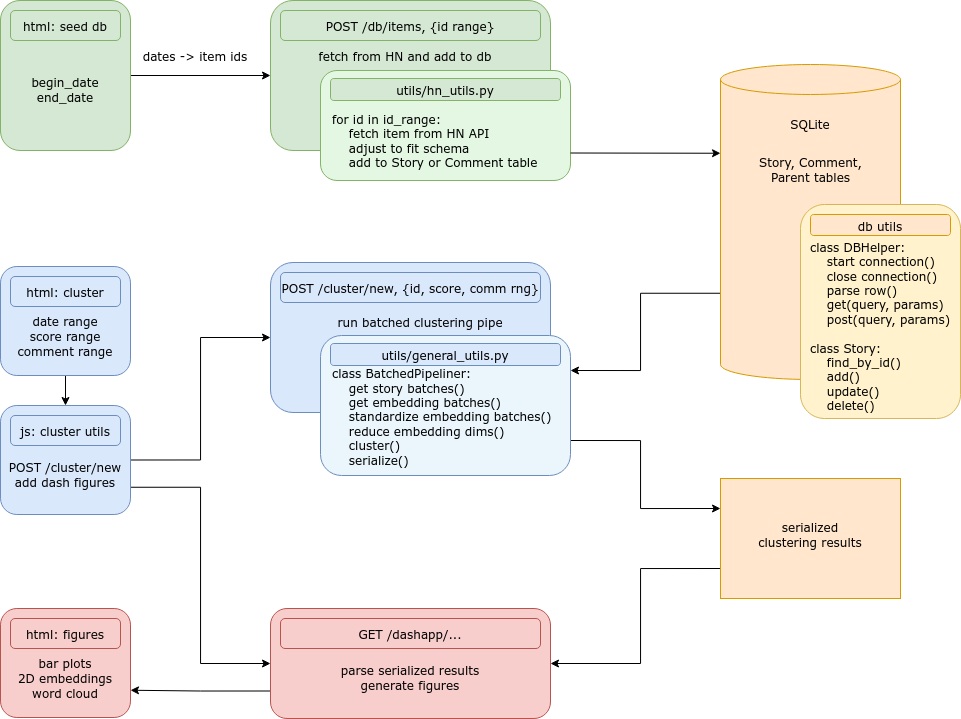

The diagram above was exported from draw.io. Its source (the exported page's mxGraphModel, read from the mxfile embedded in the PNG):
<mxGraphModel dx="1594" dy="933" grid="1" gridSize="10" guides="1" tooltips="1" connect="1" arrows="1" fold="1" page="1" pageScale="1" pageWidth="1100" pageHeight="850" math="0" shadow="0">
  <root>
    <mxCell id="0" />
    <mxCell id="1" parent="0" />
    <mxCell id="eeqluT4MkdOF_zeNIS-e-7" style="edgeStyle=orthogonalEdgeStyle;rounded=0;orthogonalLoop=1;jettySize=auto;html=1;exitX=1;exitY=0.5;exitDx=0;exitDy=0;fontFamily=Verdana;" edge="1" parent="1" source="eeqluT4MkdOF_zeNIS-e-1" target="eeqluT4MkdOF_zeNIS-e-3">
      <mxGeometry relative="1" as="geometry" />
    </mxCell>
    <mxCell id="eeqluT4MkdOF_zeNIS-e-1" value="&lt;div&gt;&lt;br&gt;&lt;/div&gt;&lt;div&gt;&lt;br&gt;&lt;/div&gt;&lt;div&gt;&lt;font face=&quot;Verdana&quot;&gt;begin_date&lt;/font&gt;&lt;/div&gt;&lt;div&gt;&lt;font face=&quot;Verdana&quot;&gt;end_date&lt;/font&gt;&lt;/div&gt;" style="rounded=1;whiteSpace=wrap;html=1;fillColor=#d5e8d4;strokeColor=#82b366;" vertex="1" parent="1">
      <mxGeometry x="79" y="42" width="130" height="150" as="geometry" />
    </mxCell>
    <mxCell id="eeqluT4MkdOF_zeNIS-e-3" value="&lt;div&gt;&lt;br&gt;&lt;/div&gt;&lt;div&gt;&lt;br&gt;&lt;/div&gt;&lt;div&gt;&lt;font face=&quot;Verdana&quot;&gt;&lt;br&gt;&lt;/font&gt;&lt;/div&gt;" style="rounded=1;whiteSpace=wrap;html=1;fillColor=#d5e8d4;strokeColor=#82b366;" vertex="1" parent="1">
      <mxGeometry x="349" y="42" width="280" height="150" as="geometry" />
    </mxCell>
    <mxCell id="eeqluT4MkdOF_zeNIS-e-4" value="&lt;font face=&quot;Verdana&quot;&gt;POST /db/items, {id range}&lt;/font&gt;" style="rounded=1;whiteSpace=wrap;html=1;fontFamily=Verdana;fillColor=#d5e8d4;strokeColor=#82b366;" vertex="1" parent="1">
      <mxGeometry x="359" y="52" width="260" height="30" as="geometry" />
    </mxCell>
    <mxCell id="eeqluT4MkdOF_zeNIS-e-5" value="html: seed db" style="rounded=1;whiteSpace=wrap;html=1;fontFamily=Verdana;fillColor=#d5e8d4;strokeColor=#82b366;" vertex="1" parent="1">
      <mxGeometry x="89" y="52" width="110" height="30" as="geometry" />
    </mxCell>
    <mxCell id="eeqluT4MkdOF_zeNIS-e-8" value="dates -&amp;gt; item ids" style="text;html=1;strokeColor=none;fillColor=none;align=center;verticalAlign=middle;whiteSpace=wrap;rounded=0;fontFamily=Verdana;" vertex="1" parent="1">
      <mxGeometry x="209" y="82" width="130" height="30" as="geometry" />
    </mxCell>
    <mxCell id="eeqluT4MkdOF_zeNIS-e-9" value="" style="rounded=1;whiteSpace=wrap;html=1;fontFamily=Verdana;fillColor=#E3F7E2;strokeColor=#82b366;" vertex="1" parent="1">
      <mxGeometry x="399" y="112" width="250" height="110" as="geometry" />
    </mxCell>
    <mxCell id="eeqluT4MkdOF_zeNIS-e-10" value="utils/hn_utils.py" style="rounded=1;whiteSpace=wrap;html=1;fontFamily=Verdana;fillColor=#d5e8d4;strokeColor=#82b366;" vertex="1" parent="1">
      <mxGeometry x="409" y="120" width="230" height="22" as="geometry" />
    </mxCell>
    <mxCell id="eeqluT4MkdOF_zeNIS-e-11" value="&lt;div align=&quot;left&quot;&gt;for id in id_range:&lt;/div&gt;&lt;div align=&quot;left&quot;&gt;&amp;nbsp;&amp;nbsp;&amp;nbsp; fetch item from HN API&lt;/div&gt;&lt;div align=&quot;left&quot;&gt;&amp;nbsp;&amp;nbsp;&amp;nbsp; adjust to fit schema&lt;/div&gt;&lt;div align=&quot;left&quot;&gt;&amp;nbsp;&amp;nbsp;&amp;nbsp; add to Story or Comment table&lt;br&gt;&lt;/div&gt;" style="text;html=1;strokeColor=none;fillColor=none;align=left;verticalAlign=middle;whiteSpace=wrap;rounded=0;fontFamily=Verdana;" vertex="1" parent="1">
      <mxGeometry x="409" y="142" width="230" height="80" as="geometry" />
    </mxCell>
    <mxCell id="eeqluT4MkdOF_zeNIS-e-12" value="fetch from HN and add to db" style="text;html=1;strokeColor=none;fillColor=none;align=center;verticalAlign=middle;whiteSpace=wrap;rounded=0;fontFamily=Verdana;" vertex="1" parent="1">
      <mxGeometry x="359" y="82" width="250" height="30" as="geometry" />
    </mxCell>
    <mxCell id="eeqluT4MkdOF_zeNIS-e-39" style="edgeStyle=orthogonalEdgeStyle;rounded=0;orthogonalLoop=1;jettySize=auto;html=1;exitX=0;exitY=0;exitDx=0;exitDy=228.75;exitPerimeter=0;entryX=1;entryY=0.25;entryDx=0;entryDy=0;fontFamily=Verdana;" edge="1" parent="1" source="eeqluT4MkdOF_zeNIS-e-13" target="eeqluT4MkdOF_zeNIS-e-27">
      <mxGeometry relative="1" as="geometry">
        <Array as="points">
          <mxPoint x="719" y="335" />
          <mxPoint x="719" y="412" />
        </Array>
      </mxGeometry>
    </mxCell>
    <mxCell id="eeqluT4MkdOF_zeNIS-e-13" value="" style="shape=cylinder3;whiteSpace=wrap;html=1;boundedLbl=1;backgroundOutline=1;size=15;fontFamily=Verdana;fillColor=#ffe6cc;strokeColor=#d79b00;" vertex="1" parent="1">
      <mxGeometry x="799" y="106" width="180" height="315" as="geometry" />
    </mxCell>
    <mxCell id="eeqluT4MkdOF_zeNIS-e-14" value="&lt;div&gt;&lt;br&gt;&lt;/div&gt;&lt;div&gt;&lt;br&gt;&lt;/div&gt;&lt;div align=&quot;left&quot;&gt;class DBHelper:&lt;/div&gt;&lt;div align=&quot;left&quot;&gt;&amp;nbsp;&amp;nbsp;&amp;nbsp; start connection()&lt;/div&gt;&lt;div align=&quot;left&quot;&gt;&amp;nbsp;&amp;nbsp;&amp;nbsp; close connection()&lt;/div&gt;&lt;div align=&quot;left&quot;&gt;&amp;nbsp;&amp;nbsp;&amp;nbsp; parse row()&lt;/div&gt;&lt;div align=&quot;left&quot;&gt;&amp;nbsp;&amp;nbsp;&amp;nbsp; get(query, params)&lt;/div&gt;&lt;div align=&quot;left&quot;&gt;&amp;nbsp;&amp;nbsp;&amp;nbsp; post(query, params)&lt;/div&gt;&lt;div align=&quot;left&quot;&gt;&lt;br&gt;&lt;/div&gt;&lt;div align=&quot;left&quot;&gt;class Story:&lt;/div&gt;&lt;div align=&quot;left&quot;&gt;&amp;nbsp;&amp;nbsp;&amp;nbsp; find_by_id()&lt;br&gt;&lt;/div&gt;&lt;div align=&quot;left&quot;&gt;&amp;nbsp;&amp;nbsp;&amp;nbsp; add()&lt;/div&gt;&lt;div align=&quot;left&quot;&gt;&amp;nbsp;&amp;nbsp;&amp;nbsp; update()&lt;/div&gt;&lt;div align=&quot;left&quot;&gt;&amp;nbsp;&amp;nbsp;&amp;nbsp; delete()&lt;br&gt;&lt;/div&gt;" style="rounded=1;whiteSpace=wrap;html=1;fontFamily=Verdana;fillColor=#fff2cc;strokeColor=#d6b656;" vertex="1" parent="1">
      <mxGeometry x="879" y="246" width="160" height="214" as="geometry" />
    </mxCell>
    <mxCell id="eeqluT4MkdOF_zeNIS-e-15" value="" style="endArrow=classic;html=1;rounded=0;fontFamily=Verdana;exitX=1;exitY=0.75;exitDx=0;exitDy=0;entryX=0;entryY=0;entryDx=0;entryDy=88.75;entryPerimeter=0;" edge="1" parent="1" source="eeqluT4MkdOF_zeNIS-e-9" target="eeqluT4MkdOF_zeNIS-e-13">
      <mxGeometry width="50" height="50" relative="1" as="geometry">
        <mxPoint x="569" y="346" as="sourcePoint" />
        <mxPoint x="789" y="190" as="targetPoint" />
      </mxGeometry>
    </mxCell>
    <mxCell id="eeqluT4MkdOF_zeNIS-e-33" style="edgeStyle=orthogonalEdgeStyle;rounded=0;orthogonalLoop=1;jettySize=auto;html=1;exitX=0.5;exitY=1;exitDx=0;exitDy=0;entryX=0.5;entryY=0;entryDx=0;entryDy=0;fontFamily=Verdana;" edge="1" parent="1" source="eeqluT4MkdOF_zeNIS-e-16" target="eeqluT4MkdOF_zeNIS-e-20">
      <mxGeometry relative="1" as="geometry" />
    </mxCell>
    <mxCell id="eeqluT4MkdOF_zeNIS-e-16" value="&lt;div&gt;&lt;br&gt;&lt;/div&gt;&lt;div&gt;&lt;font face=&quot;Verdana&quot;&gt;&lt;br&gt;&lt;/font&gt;&lt;/div&gt;&lt;div&gt;&lt;font face=&quot;Verdana&quot;&gt;date range&lt;/font&gt;&lt;/div&gt;&lt;div&gt;&lt;font face=&quot;Verdana&quot;&gt;score range&lt;/font&gt;&lt;/div&gt;&lt;div&gt;&lt;font face=&quot;Verdana&quot;&gt;comment range&lt;br&gt;&lt;/font&gt;&lt;/div&gt;" style="rounded=1;whiteSpace=wrap;html=1;fillColor=#dae8fc;strokeColor=#6c8ebf;" vertex="1" parent="1">
      <mxGeometry x="79" y="308" width="130" height="109" as="geometry" />
    </mxCell>
    <mxCell id="eeqluT4MkdOF_zeNIS-e-17" value="html: cluster" style="rounded=1;whiteSpace=wrap;html=1;fontFamily=Verdana;fillColor=#dae8fc;strokeColor=#6c8ebf;" vertex="1" parent="1">
      <mxGeometry x="89" y="318" width="110" height="30" as="geometry" />
    </mxCell>
    <mxCell id="eeqluT4MkdOF_zeNIS-e-18" value="SQLite" style="text;html=1;strokeColor=none;fillColor=none;align=center;verticalAlign=middle;whiteSpace=wrap;rounded=0;fontFamily=Verdana;" vertex="1" parent="1">
      <mxGeometry x="859" y="150" width="60" height="30" as="geometry" />
    </mxCell>
    <mxCell id="eeqluT4MkdOF_zeNIS-e-19" value="db utils" style="rounded=1;whiteSpace=wrap;html=1;fontFamily=Verdana;fillColor=#ffe6cc;strokeColor=#d79b00;" vertex="1" parent="1">
      <mxGeometry x="889" y="256" width="140" height="21" as="geometry" />
    </mxCell>
    <mxCell id="eeqluT4MkdOF_zeNIS-e-34" style="edgeStyle=orthogonalEdgeStyle;rounded=0;orthogonalLoop=1;jettySize=auto;html=1;exitX=1;exitY=0.5;exitDx=0;exitDy=0;entryX=0;entryY=0.5;entryDx=0;entryDy=0;fontFamily=Verdana;" edge="1" parent="1" source="eeqluT4MkdOF_zeNIS-e-20" target="eeqluT4MkdOF_zeNIS-e-22">
      <mxGeometry relative="1" as="geometry" />
    </mxCell>
    <mxCell id="eeqluT4MkdOF_zeNIS-e-44" style="edgeStyle=orthogonalEdgeStyle;rounded=0;orthogonalLoop=1;jettySize=auto;html=1;exitX=1;exitY=0.75;exitDx=0;exitDy=0;entryX=0;entryY=0.5;entryDx=0;entryDy=0;fontFamily=Verdana;" edge="1" parent="1" source="eeqluT4MkdOF_zeNIS-e-20" target="eeqluT4MkdOF_zeNIS-e-40">
      <mxGeometry relative="1" as="geometry" />
    </mxCell>
    <mxCell id="eeqluT4MkdOF_zeNIS-e-20" value="&lt;div&gt;&lt;br&gt;&lt;/div&gt;&lt;div&gt;&lt;font face=&quot;Verdana&quot;&gt;&lt;br&gt;&lt;/font&gt;&lt;/div&gt;&lt;div&gt;&lt;font face=&quot;Verdana&quot;&gt;POST /cluster/new&lt;/font&gt;&lt;/div&gt;&lt;div&gt;&lt;font face=&quot;Verdana&quot;&gt;add dash figures&lt;/font&gt;&lt;br&gt;&lt;/div&gt;" style="rounded=1;whiteSpace=wrap;html=1;fillColor=#dae8fc;strokeColor=#6c8ebf;" vertex="1" parent="1">
      <mxGeometry x="79" y="447" width="130" height="109" as="geometry" />
    </mxCell>
    <mxCell id="eeqluT4MkdOF_zeNIS-e-21" value="js: cluster utils" style="rounded=1;whiteSpace=wrap;html=1;fontFamily=Verdana;fillColor=#dae8fc;strokeColor=#6c8ebf;" vertex="1" parent="1">
      <mxGeometry x="89" y="457" width="110" height="30" as="geometry" />
    </mxCell>
    <mxCell id="eeqluT4MkdOF_zeNIS-e-22" value="&lt;div&gt;&lt;br&gt;&lt;/div&gt;&lt;div&gt;&lt;br&gt;&lt;/div&gt;&lt;div&gt;&lt;font face=&quot;Verdana&quot;&gt;&lt;br&gt;&lt;/font&gt;&lt;/div&gt;" style="rounded=1;whiteSpace=wrap;html=1;fillColor=#dae8fc;strokeColor=#6c8ebf;" vertex="1" parent="1">
      <mxGeometry x="349" y="304" width="280" height="150" as="geometry" />
    </mxCell>
    <mxCell id="eeqluT4MkdOF_zeNIS-e-23" value="&lt;font face=&quot;Verdana&quot;&gt;POST /cluster/new, {id, score, comm rng}&lt;/font&gt;" style="rounded=1;whiteSpace=wrap;html=1;fontFamily=Verdana;fillColor=#dae8fc;strokeColor=#6c8ebf;" vertex="1" parent="1">
      <mxGeometry x="359" y="314" width="260" height="30" as="geometry" />
    </mxCell>
    <mxCell id="eeqluT4MkdOF_zeNIS-e-24" value="run batched clustering pipe" style="text;html=1;strokeColor=none;fillColor=none;align=center;verticalAlign=middle;whiteSpace=wrap;rounded=0;fontFamily=Verdana;" vertex="1" parent="1">
      <mxGeometry x="369" y="347.5" width="260" height="30" as="geometry" />
    </mxCell>
    <mxCell id="eeqluT4MkdOF_zeNIS-e-42" style="edgeStyle=orthogonalEdgeStyle;rounded=0;orthogonalLoop=1;jettySize=auto;html=1;exitX=1;exitY=0.75;exitDx=0;exitDy=0;entryX=0;entryY=0.25;entryDx=0;entryDy=0;fontFamily=Verdana;" edge="1" parent="1" source="eeqluT4MkdOF_zeNIS-e-27" target="eeqluT4MkdOF_zeNIS-e-30">
      <mxGeometry relative="1" as="geometry">
        <Array as="points">
          <mxPoint x="719" y="482" />
          <mxPoint x="719" y="550" />
        </Array>
      </mxGeometry>
    </mxCell>
    <mxCell id="eeqluT4MkdOF_zeNIS-e-27" value="" style="rounded=1;whiteSpace=wrap;html=1;fontFamily=Verdana;fillColor=#EAF5FC;strokeColor=#6c8ebf;" vertex="1" parent="1">
      <mxGeometry x="399" y="377" width="250" height="140" as="geometry" />
    </mxCell>
    <mxCell id="eeqluT4MkdOF_zeNIS-e-28" value="utils/general_utils.py" style="rounded=1;whiteSpace=wrap;html=1;fontFamily=Verdana;fillColor=#dae8fc;strokeColor=#6c8ebf;" vertex="1" parent="1">
      <mxGeometry x="409" y="385" width="230" height="22" as="geometry" />
    </mxCell>
    <mxCell id="eeqluT4MkdOF_zeNIS-e-29" value="&lt;div&gt;class BatchedPipeliner:&lt;br&gt;&lt;/div&gt;&lt;div&gt;&amp;nbsp;&amp;nbsp;&amp;nbsp; get story batches()&lt;/div&gt;&lt;div&gt;&amp;nbsp;&amp;nbsp;&amp;nbsp; get embedding batches()&lt;/div&gt;&lt;div&gt;&amp;nbsp;&amp;nbsp;&amp;nbsp; standardize embedding batches()&lt;/div&gt;&lt;div&gt;&amp;nbsp;&amp;nbsp;&amp;nbsp; reduce embedding dims()&lt;/div&gt;&lt;div&gt;&amp;nbsp;&amp;nbsp;&amp;nbsp; cluster()&lt;/div&gt;&lt;div&gt;&amp;nbsp;&amp;nbsp;&amp;nbsp; serialize()&lt;br&gt;&lt;/div&gt;&lt;div&gt;&lt;br&gt;&lt;/div&gt;" style="text;html=1;strokeColor=none;fillColor=none;align=left;verticalAlign=middle;whiteSpace=wrap;rounded=0;fontFamily=Verdana;" vertex="1" parent="1">
      <mxGeometry x="409" y="410" width="230" height="110" as="geometry" />
    </mxCell>
    <mxCell id="eeqluT4MkdOF_zeNIS-e-43" style="edgeStyle=orthogonalEdgeStyle;rounded=0;orthogonalLoop=1;jettySize=auto;html=1;exitX=0;exitY=0.75;exitDx=0;exitDy=0;entryX=1;entryY=0.5;entryDx=0;entryDy=0;fontFamily=Verdana;" edge="1" parent="1" source="eeqluT4MkdOF_zeNIS-e-30" target="eeqluT4MkdOF_zeNIS-e-40">
      <mxGeometry relative="1" as="geometry">
        <Array as="points">
          <mxPoint x="719" y="610" />
          <mxPoint x="719" y="705" />
        </Array>
      </mxGeometry>
    </mxCell>
    <mxCell id="eeqluT4MkdOF_zeNIS-e-30" value="" style="rounded=0;whiteSpace=wrap;html=1;fontFamily=Verdana;fillColor=#ffe6cc;strokeColor=#d79b00;" vertex="1" parent="1">
      <mxGeometry x="799" y="520" width="180" height="120" as="geometry" />
    </mxCell>
    <mxCell id="eeqluT4MkdOF_zeNIS-e-31" value="serialized clustering results" style="text;html=1;strokeColor=none;fillColor=none;align=center;verticalAlign=middle;whiteSpace=wrap;rounded=0;fontFamily=Verdana;" vertex="1" parent="1">
      <mxGeometry x="829" y="561" width="120" height="30" as="geometry" />
    </mxCell>
    <mxCell id="eeqluT4MkdOF_zeNIS-e-47" style="edgeStyle=orthogonalEdgeStyle;rounded=0;orthogonalLoop=1;jettySize=auto;html=1;exitX=0;exitY=0.75;exitDx=0;exitDy=0;entryX=1;entryY=0.75;entryDx=0;entryDy=0;fontFamily=Verdana;" edge="1" parent="1" source="eeqluT4MkdOF_zeNIS-e-40" target="eeqluT4MkdOF_zeNIS-e-45">
      <mxGeometry relative="1" as="geometry" />
    </mxCell>
    <mxCell id="eeqluT4MkdOF_zeNIS-e-40" value="&lt;div&gt;&lt;br&gt;&lt;/div&gt;&lt;div&gt;&lt;br&gt;&lt;/div&gt;&lt;div&gt;&lt;br&gt;&lt;/div&gt;&lt;div&gt;&lt;font face=&quot;Verdana&quot;&gt;parse serialized results&lt;/font&gt;&lt;/div&gt;&lt;div&gt;&lt;font face=&quot;Verdana&quot;&gt;generate figures&lt;/font&gt;&lt;br&gt;&lt;/div&gt;&lt;div&gt;&lt;br&gt;&lt;/div&gt;" style="rounded=1;whiteSpace=wrap;html=1;fillColor=#f8cecc;strokeColor=#b85450;" vertex="1" parent="1">
      <mxGeometry x="349" y="650" width="280" height="110" as="geometry" />
    </mxCell>
    <mxCell id="eeqluT4MkdOF_zeNIS-e-41" value="&lt;font face=&quot;Verdana&quot;&gt;GET /dashapp/...&lt;/font&gt;" style="rounded=1;whiteSpace=wrap;html=1;fontFamily=Verdana;fillColor=#f8cecc;strokeColor=#b85450;" vertex="1" parent="1">
      <mxGeometry x="359" y="660" width="260" height="30" as="geometry" />
    </mxCell>
    <mxCell id="eeqluT4MkdOF_zeNIS-e-45" value="&lt;div&gt;&lt;br&gt;&lt;/div&gt;&lt;div&gt;&lt;br&gt;&lt;/div&gt;&lt;div&gt;&lt;font face=&quot;Verdana&quot;&gt;bar plots&lt;/font&gt;&lt;/div&gt;&lt;div&gt;&lt;font face=&quot;Verdana&quot;&gt;2D embeddings&lt;/font&gt;&lt;/div&gt;&lt;div&gt;&lt;font face=&quot;Verdana&quot;&gt;word cloud&lt;/font&gt;&lt;br&gt;&lt;/div&gt;" style="rounded=1;whiteSpace=wrap;html=1;fillColor=#f8cecc;strokeColor=#b85450;" vertex="1" parent="1">
      <mxGeometry x="79" y="650" width="130" height="109" as="geometry" />
    </mxCell>
    <mxCell id="eeqluT4MkdOF_zeNIS-e-46" value="html: figures" style="rounded=1;whiteSpace=wrap;html=1;fontFamily=Verdana;fillColor=#f8cecc;strokeColor=#b85450;" vertex="1" parent="1">
      <mxGeometry x="89" y="660" width="110" height="30" as="geometry" />
    </mxCell>
    <mxCell id="eeqluT4MkdOF_zeNIS-e-50" value="&lt;div&gt;Story, Comment, Parent tables&lt;br&gt;&lt;/div&gt;" style="text;html=1;strokeColor=none;fillColor=none;align=center;verticalAlign=middle;whiteSpace=wrap;rounded=0;fontFamily=Verdana;" vertex="1" parent="1">
      <mxGeometry x="829" y="186" width="121.5" height="50" as="geometry" />
    </mxCell>
  </root>
</mxGraphModel>